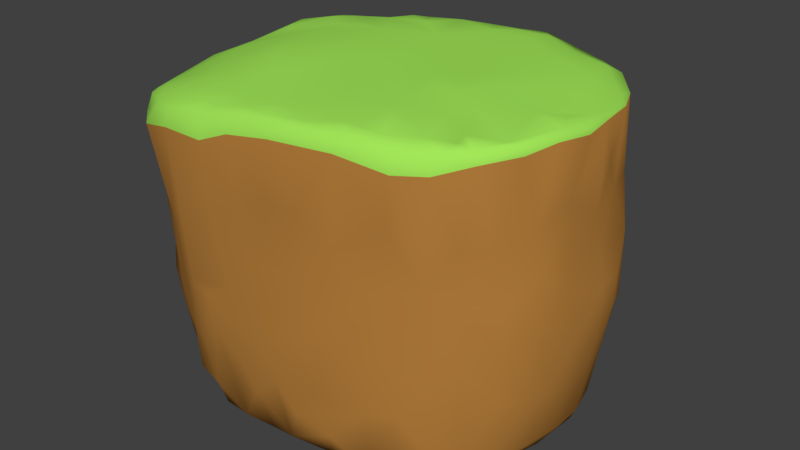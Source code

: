 # Source: CliffModular.blend  (saved by Blender 2.79.0; exported with 4.5.12 LTS)
import bpy
from mathutils import Matrix  # noqa: F401  (used for matrix-valued properties, if any)

bpy.ops.wm.read_factory_settings(use_empty=True)
scene = bpy.context.scene
scene.name = 'Scene'

# ---- collections
col_collection_1 = bpy.data.collections.new('Collection 1'); scene.collection.children.link(col_collection_1)

# ---- materials (node trees are filled in below, after node groups)
mat_walls = bpy.data.materials.new('Walls')
mat_walls.alpha_threshold = 0.0
mat_walls.use_transparent_shadow = False
mat_walls.diffuse_color = (0.4575, 0.2075, 0.04553, 1.0)
mat_walls.roughness = 0.5
mat_walls.specular_intensity = 0.0
mat_grass = bpy.data.materials.new('Grass')
mat_grass.alpha_threshold = 0.0
mat_grass.use_transparent_shadow = False
mat_grass.diffuse_color = (0.3671, 0.8, 0.1007, 1.0)
mat_grass.roughness = 0.5
mat_grass.specular_intensity = 0.0

# ---- material node trees

# ---- world
world_world = bpy.data.worlds.new('World'); scene.world = world_world
world_world.color = (0.05088, 0.05088, 0.05088)
world_world.use_sun_shadow = False
world_world.sun_shadow_jitter_overblur = 0.0
world_world.cycles.sampling_method = 'MANUAL'

# ---- meshes
me_cylinder_003 = bpy.data.meshes.new('Cylinder.003')
me_cylinder_003.from_pydata([(0.7489, -0.5957, 0.05658), (-1.142, 0.00682, -1.09), (-1.044, 0.5855, 0.02506), (0.6307, -0.6755, 0.1319), (-1.106, -0.7123, -0.421), (-1.09, 0.6034, -0.5093), (-0.6953, -0.8822, -0.4632), (0.3838, -0.792, -0.6401), (-1.012, -0.7957, 0.03898), (-1.399, 0.02196, 0.01532), (-1.127, 0.5034, -0.7509), (-0.2142, -0.8531, 0.2031), (-1.312, -0.5864, -0.4748), (-0.7471, 0.7311, 0.8616), (0.1566, -0.8048, -0.9918), (-1.435, -0.3634, -0.4928), (0.5313, -0.7461, -0.606), (0.5416, 0.3862, 0.8915), (-0.8103, 0.6858, -1.033), (-1.318, -0.5177, -0.6842), (-0.544, -0.3913, -1.042), (0.4682, -0.6962, -1.001), (-1.368, -0.3208, -0.7478), (-1.298, -0.5711, -0.1441), (-1.368, 0.3535, 0.7102), (-1.274, -0.6536, 0.6591), (-1.205, 0.4226, 0.3976), (-1.357, 0.259, -0.4609), (1.034, 0.437, -0.4242), (-0.2819, 1.051, -0.2365), (-0.6651, -0.02453, -1.038), (-0.2313, -0.8466, 0.3799), (-1.193, -0.0825, -1.09), (-0.6944, 0.9058, 0.2844), (-1.294, 0.3577, -0.5352), (-1.241, 0.1682, -0.9523), (-1.355, 0.2017, -0.6261), (-0.3207, 0.9496, -0.9808), (-0.9296, 0.7391, -0.467), (-0.9881, 0.662, -0.2277), (-1.188, -0.697, 0.1385), (-0.9063, 0.7432, 0.1408), (-0.08391, 1.158, -0.06658), (0.9395, 0.6359, 0.3793), (0.8415, 0.78, 0.4336), (0.161, 0.8626, 0.8921), (0.5764, 1.057, -0.1574), (-0.9794, 0.546, -1.042), (0.8703, -0.4347, 0.302), (-1.222, 0.5567, 0.7755), (0.9289, -0.4358, 0.01102), (-1.459, 0.1256, 0.6373), (-1.026, 0.0868, -1.092), (-1.423, -0.1199, 0.156), (-1.072, 0.7074, 0.7625), (0.9988, -0.3107, -0.541), (-1.261, -0.7102, 0.5716), (-1.46, -0.116, -0.5195), (-1.061, -0.1898, -1.119), (-1.435, 0.05443, -0.5197), (-0.009394, -0.8396, 0.3813), (0.4023, -0.7659, 0.0662), (-0.4309, -0.9019, -0.4051), (-1.409, -0.362, -0.1231), (0.9338, -0.4337, -0.232), (-1.101, -0.44, -1.098), (0.9213, 0.05253, 0.8594), (-1.387, -0.07184, -0.7598), (-1.47, -0.3732, 0.5744), (-0.7952, -0.8687, -0.4505), (-0.7421, -0.1422, -1.047), (-1.388, -0.5631, 0.5714), (0.1932, -0.8112, 0.2416), (-1.075, -0.7721, 0.6957), (0.3725, -0.8056, -0.9685), (-1.451, -0.1497, 0.3305), (0.8732, 0.624, -0.6924), (-1.253, 0.04244, -0.9772), (0.5196, 1.121, 0.05429), (-1.444, -0.1347, -0.2804), (0.1649, -0.8431, -0.8562), (-1.318, 0.2559, -0.3171), (-0.4171, -0.8522, 0.2971), (0.1367, -0.8591, -0.2071), (0.1284, -0.87, -0.4391), (0.2761, -0.8374, -0.3503), (-0.3496, -0.8655, 0.00768), (-0.8244, 0.7694, -0.7145), (-1.427, 0.06653, -0.2728), (0.9325, 0.7169, 0.04638), (-0.3547, 0.9232, 0.8797), (0.06094, -0.8663, -0.6365), (-1.147, -0.6735, -0.6053), (-1.462, -0.117, 0.6382), (0.4774, -0.7692, -0.2672), (-0.6305, -0.8964, -0.4578), (-0.8942, -0.8827, 0.6228), (-0.5391, -0.1714, -1.032), (-1.355, 0.2063, 0.3278), (-0.08471, -0.8559, 0.03955), (-0.157, -0.9142, -0.5964), (-1.413, -0.446, -0.3086), (-0.1776, -0.8507, 0.7368), (-0.1081, -0.8522, -0.9787), (-0.6923, -0.8493, -0.8987), (-1.179, -0.5153, -0.9671), (-0.2253, 0.9959, -1.011), (-1.139, 0.4555, -0.2421), (-0.6331, -0.8848, 0.62), (-0.2653, -0.9071, -0.3878), (-1.107, -0.6338, -0.9094), (-0.8927, -0.4204, -1.099), (0.5511, 0.9611, -0.4489), (0.4284, 1.052, -0.4433), (0.9327, -0.4169, -0.5375), (0.6946, -0.6606, -0.8391), (0.8241, -0.2711, -1.003), (0.1237, -0.5743, -1.008), (1.051, -0.1874, -0.5391), (1.109, 0.01795, -0.2597), (0.9646, 0.405, -0.8733), (1.037, -0.259, -0.07726), (0.9586, -0.07956, -0.9601), (1.013, 0.2102, -0.8818), (0.8625, 0.2942, -1.006), (-0.1456, 1.05, -0.6551), (-0.3937, 0.9365, -0.8635), (0.8063, -0.03917, -1.007), (0.06886, 1.118, -0.5174), (0.6982, 0.5139, -1.004), (1.023, 0.02137, -0.8717), (-0.255, -0.6838, -1.029), (1.024, -0.2351, 0.1717), (-0.03623, 0.9667, -1.009), (0.9192, 0.3917, -0.9647), (0.513, 0.6523, -1.009), (-0.7777, 0.8257, -0.3422), (-0.4219, 0.886, -1.015), (-0.8588, -0.5732, -1.085), (-0.7773, 0.923, 0.7714), (-0.4122, 0.9888, -0.4498), (-0.3476, 1.049, 0.1663), (-0.4325, 1.037, 0.7895), (-0.3473, 1.0, -0.6478), (0.5687, 0.845, -0.9927), (-0.5162, 0.9543, -0.2503), (-0.153, 1.019, -0.872), (0.0412, 1.035, -0.8819), (-0.07206, -0.8158, 0.8244), (-0.3859, 1.045, 0.5278), (0.333, 1.166, 0.1829), (1.104, 0.3466, -0.2309), (1.099, 0.3575, -0.05097), (1.063, -0.07651, -0.0004556), (1.043, 0.1951, 0.3242), (1.107, 0.2054, -0.06299), (0.8768, 0.5621, -0.8568), (1.072, -0.02812, -0.5777), (-0.1876, 1.075, -0.375), (-0.151, 0.9943, 0.8693), (-0.6795, 0.8353, -0.8723), (-0.1711, 1.065, 0.7957), (0.8784, 0.6274, 0.7949), (1.074, 0.4486, -0.2128), (0.8432, 0.6616, -0.447), (-1.241, -0.379, -0.9946), (1.055, 0.2532, 0.1864), (0.7102, 0.8592, -0.3079), (0.7242, 0.9123, -0.1091), (1.05, 0.4943, 0.1281), (-1.14, 0.4116, -0.9278), (0.6301, 1.057, 0.08156), (-0.03317, 1.166, 0.08065), (0.1393, 1.198, 0.1118), (0.3274, 1.141, -0.2769), (0.3517, 1.168, 0.03731), (0.7406, 0.9284, 0.3302), (0.6254, 0.8533, -0.5845), (-0.2325, 1.075, 0.5588), (0.5578, 1.064, 0.3359), (-0.01646, 1.139, -0.2997), (0.1628, 1.195, -0.11), (0.1284, 1.168, 0.3777), (0.4337, 1.125, 0.3295), (0.4174, 0.9789, -0.5879), (0.1659, 1.118, -0.4697), (-0.06054, 1.099, -0.546), (0.6884, 0.9148, 0.4987), (0.544, 1.014, 0.7988), (0.5951, 0.8473, -0.8931), (0.1186, 1.1, 0.8573), (-0.04654, 1.107, 0.5764), (0.3017, 0.9847, -0.86), (0.1995, 1.002, 0.8745), (0.413, 0.9511, 0.8377), (-0.6008, -0.7262, -1.052), (-1.29, -0.1973, -0.9669), (0.6213, 0.9524, -0.3109), (-0.9168, 0.6924, -0.8365), (-0.9743, -0.6389, -1.066), (-0.3439, 0.7914, -1.016), (0.8808, -0.3607, -0.9687), (0.2226, 0.9702, -0.9994), (0.7398, 0.608, -0.9793), (-1.165, 0.1883, -1.071), (-0.2591, -0.8433, -0.9954), (-0.8171, 0.3624, -1.061), (-0.2724, 0.1413, 0.8833), (-0.6002, 0.8019, -1.021), (-0.871, -0.7998, 0.7478), (-0.8982, -0.8595, 0.7116), (0.9702, -0.2607, -0.8787), (-0.5556, -0.6531, 0.8286), (-0.3946, -0.7756, 0.8262), (0.7179, -0.5293, 0.8525), (0.8261, -0.5302, 0.7733), (0.8015, -0.5261, 0.8446), (0.7772, -0.572, 0.3548), (1.117, 0.204, -0.2091), (0.4974, -0.7446, 0.7074), (0.2091, -0.8092, 0.7548), (0.6929, -0.626, 0.8242), (0.2395, -0.7754, 0.8459), (0.4819, -0.7269, 0.8127), (0.4716, -0.7334, 0.4216), (0.1596, -0.6802, 0.8633), (-0.2226, -0.7942, 0.8359), (-0.5462, -0.7961, 0.7987), (-0.258, -0.6554, 0.8484), (0.00773, -0.5843, 0.8653), (-0.3782, -0.0446, 0.8801), (-1.07, 0.5815, 0.8424), (-0.5082, 0.7594, 0.8761), (-0.6606, 0.8459, 0.8651), (-0.6073, 0.5163, 0.8713), (-1.004, -0.6557, 0.7595), (-0.6453, -0.1004, 0.8784), (-0.7252, 0.3564, 0.8678), (-1.192, 0.3429, 0.8005), (-0.9225, 0.4657, 0.8505), (-0.9533, -0.4675, 0.7995), (-1.044, 0.6598, 0.8361), (-0.8449, 0.03865, 0.8678), (-0.6781, -0.8541, 0.7395), (-0.5128, -0.1429, 0.8789), (-0.5754, 0.2636, 0.8797), (-0.4279, -0.181, 0.8765), (-0.3774, -0.8329, 0.8052), (-1.25, 0.3787, 0.7946), (-0.9305, 0.3285, 0.8492), (0.9434, -0.3357, 0.8483), (-1.229, 0.4775, 0.817), (-0.007619, 1.023, 0.8671), (-0.4529, 0.07452, 0.8822), (-1.156, -0.48, 0.7326), (-0.8128, -0.6711, 0.794), (-1.302, 0.1373, 0.7494), (0.2697, -0.6756, 0.8641), (-0.3641, 0.38, 0.8835), (-0.8429, -0.12, 0.8668), (0.7168, 0.6004, 0.8733), (-0.9569, -0.05523, 0.8487), (-0.7178, -0.2415, 0.8706), (-1.078, 0.1567, 0.8239), (-0.8957, 0.6765, 0.8528), (-0.9277, 0.7388, 0.8105), (-0.4598, -0.4015, 0.8639), (0.3706, -0.1178, 0.8894), (-1.187, -0.6274, 0.7083), (-1.215, -0.09305, 0.7716), (-1.314, -0.3273, 0.6864), (-0.5871, -0.3673, 0.8651), (0.06486, 0.2395, 0.8861), (0.1073, 0.0292, 0.8857), (-0.1582, 0.3706, 0.8841), (0.3403, 0.003222, 0.8956), (0.3831, 0.6831, 0.8927), (0.2115, 0.5133, 0.8915), (0.1785, -0.2291, 0.8763), (0.456, 0.05122, 0.8978), (-0.09274, 0.004521, 0.881), (0.293, 0.155, 0.8966), (-0.04604, -0.1541, 0.8758), (1.03, 0.08641, 0.8264), (0.9828, -0.07655, 0.854), (0.5514, 0.7704, 0.878), (0.839, 0.3739, 0.8643), (0.7924, -0.01825, 0.8672), (0.6883, 0.8115, 0.8547), (0.9509, -0.3402, 0.7914), (1.007, -0.1509, 0.8126), (0.7146, -0.5768, 0.8483), (0.4817, -0.3092, 0.8574), (1.009, 0.348, 0.5525), (1.042, 0.0659, 0.7916), (0.9839, 0.219, 0.8365), (0.5763, -0.5645, 0.852), (0.9654, 0.4444, 0.7969), (0.2268, -0.3893, 0.8753), (0.6784, -0.4229, 0.8498), (-0.2704, -0.3716, 0.8699), (-0.1989, -0.2265, 0.8746), (-1.284, 0.2709, -0.00141), (-1.355, 0.1139, -0.7606), (0.5654, -0.1854, 0.8719), (-1.417, 0.01796, 0.2903), (-1.435, -0.1603, -0.06613), (-1.409, -0.3298, 0.2278), (-1.307, -0.5568, 0.1948), (-1.372, -0.5305, 0.6265), (-1.222, 0.3588, -0.8157), (-1.143, 0.4664, 0.1048), (-1.044, 0.6234, 0.3593), (-0.8041, 0.8478, 0.8183), (-0.8898, 0.8565, 0.746), (-0.712, 0.8497, -0.7579), (-0.5862, 0.9095, 0.8543), (-0.6395, 0.9928, 0.7687), (-0.5375, 0.9385, -0.7079), (-0.3589, 1.007, 0.8352), (-0.2644, 1.072, 0.3938), (-0.2826, 1.033, -0.4586), (-0.9308, -0.7624, -0.9248), (-0.9013, -0.2856, 0.8384), (-0.09619, 0.8632, 0.8829), (0.05009, 0.9403, 0.89), (-0.9354, -0.7846, -0.631), (-0.2997, 0.6265, 0.8766), (-1.41, -0.3506, 0.6439), (-0.9399, -0.7948, -0.4109), (-1.132, -0.8206, 0.5621), (-0.7538, -0.8641, -0.6448), (-0.5559, 0.1192, 0.8809), (-0.06454, -0.3461, 0.8747), (-0.05437, 0.1265, 0.8832), (-1.29, -0.5986, 0.6671), (0.8812, -0.3787, 0.8529), (-0.8102, -0.8667, -0.2576), (-1.299, -0.5118, 0.6786), (-0.6989, -0.5104, 0.8383), (0.3961, -0.6712, 0.856), (1.031, 0.2473, 0.8099), (-0.007956, -0.7544, 0.8433), (-0.3278, -0.8858, -0.7693), (-0.4377, -0.8901, -0.6114), (-0.5245, -0.8749, -0.2059), (-0.6047, -0.8709, 0.1801), (-0.4455, -0.8678, 0.6963), (1.084, 0.1946, -0.4813), (0.088, -0.8489, -0.7356), (1.026, -0.02652, 0.4733), (-0.6906, -0.8657, -0.2988), (-0.05289, -0.8675, -0.7942), (0.9751, -0.2318, 0.4074), (-0.4469, -0.8627, -0.9895), (0.9055, -0.4072, -0.8533), (0.7941, -0.5795, -0.319), (0.8042, -0.5531, -0.877), (0.6523, -0.689, -0.4112), (0.6673, -0.6648, 0.7205), (0.7581, 0.8513, 0.8202), (0.8202, 0.8589, 0.2331), (1.011, 0.4077, 0.3899), (0.9732, 0.5193, 0.7844), (0.6856, 0.8225, -0.4489), (0.7196, 0.7725, -0.6926), (0.8904, 0.7118, 0.7767), (0.8946, 0.6767, -0.1625), (0.3625, 1.112, 0.4665), (0.4781, 0.9232, -0.7155), (-0.09371, 1.119, 0.3235), (0.3257, 1.074, 0.8207), (0.209, 1.028, -0.7101), (-0.6626, -0.8127, -1.031), (-0.6975, -0.7734, 0.7847), (-0.03514, 1.056, -0.7299), (-1.375, 0.1917, 0.7183), (0.5468, -0.7442, -0.9536), (-1.19, -0.2578, -1.094), (-1.384, -0.1042, 0.7067), (0.8014, -0.5149, -0.9763), (0.9713, 0.2217, -0.9617), (0.887, 0.5047, 0.8371), (0.3216, 0.8879, 0.8818)], [], [(34, 81, 107), (20, 138, 111), (362, 154, 166), (114, 356, 357), (116, 21, 117), (60, 72, 220), (12, 15, 19), (377, 115, 16), (93, 376, 51), (311, 26, 312), (313, 139, 314), (165, 105, 22), (116, 117, 127), (67, 22, 57), (380, 377, 21), (313, 54, 265), (48, 217, 0), (174, 181, 175), (33, 141, 145), (52, 206, 30), (87, 198, 38), (98, 24, 26), (106, 97, 30), (34, 36, 27), (378, 32, 58), (49, 54, 26), (88, 57, 79), (9, 306, 53), (77, 196, 67), (57, 22, 15), (6, 69, 331), (307, 68, 75), (63, 101, 23), (309, 71, 25), (8, 330, 40), (52, 30, 58), (131, 117, 14), (58, 138, 65), (7, 74, 16), (243, 227, 374), (351, 95, 62), (347, 31, 102), (346, 337, 345), (138, 131, 195), (72, 61, 224), (350, 353, 132), (32, 378, 196), (0, 217, 3), (62, 344, 109), (289, 250, 215), (137, 37, 200), (208, 137, 200), (154, 362, 293), (29, 321, 140), (367, 167, 89), (347, 102, 247), (50, 121, 132), (176, 44, 361), (168, 46, 171), (361, 171, 176), (171, 78, 183), (317, 316, 142), (33, 317, 141), (24, 251, 49), (311, 312, 2), (107, 5, 34), (97, 106, 117), (313, 317, 139), (93, 51, 75), (243, 347, 247), (56, 25, 71), (255, 212, 339), (60, 99, 72), (20, 131, 138), (10, 5, 198), (29, 180, 158), (276, 17, 260), (160, 198, 87), (20, 111, 70), (51, 305, 75), (8, 329, 337), (319, 142, 316), (37, 126, 146), (45, 276, 383), (45, 325, 324), (167, 168, 89), (380, 357, 115), (39, 2, 41), (30, 206, 200), (303, 310, 35), (110, 326, 92), (1, 204, 52), (15, 79, 57), (79, 15, 101), (56, 71, 308), (12, 23, 101), (199, 110, 105), (88, 302, 81), (199, 195, 373), (63, 79, 101), (96, 210, 73), (30, 97, 70), (346, 82, 108), (103, 131, 14), (60, 31, 11), (61, 72, 83), (346, 345, 86), (61, 85, 94), (354, 373, 195), (344, 343, 100), (345, 62, 109), (58, 111, 138), (222, 220, 223), (45, 383, 193), (114, 64, 356), (8, 96, 330), (103, 14, 80), (69, 337, 329), (45, 277, 276), (88, 59, 57), (18, 47, 198), (47, 52, 204), (350, 154, 341), (32, 1, 58), (364, 112, 197), (199, 322, 110), (317, 33, 139), (195, 205, 354), (367, 163, 28), (4, 12, 92), (39, 41, 136), (148, 102, 220), (368, 179, 183), (115, 356, 358), (33, 136, 41), (169, 89, 43), (324, 325, 159), (272, 277, 274), (9, 53, 305), (330, 73, 56), (208, 18, 160), (302, 311, 107), (31, 60, 102), (71, 307, 308), (208, 206, 47), (276, 260, 285), (255, 209, 374), (160, 87, 315), (240, 254, 235), (331, 104, 6), (12, 19, 92), (70, 58, 30), (71, 309, 68), (93, 328, 379), (210, 96, 243), (233, 316, 313), (115, 377, 380), (112, 364, 177), (243, 247, 227), (235, 254, 268), (26, 311, 302), (209, 235, 73), (268, 25, 73), (19, 22, 105), (306, 9, 79), (66, 284, 283), (82, 347, 108), (34, 10, 310), (64, 0, 356), (23, 12, 4), (91, 349, 7), (48, 0, 50), (240, 235, 255), (216, 221, 215), (343, 103, 100), (69, 326, 331), (216, 215, 250), (378, 58, 65), (212, 266, 271), (277, 45, 327), (213, 247, 226), (148, 220, 222), (213, 228, 212), (20, 97, 131), (354, 104, 373), (65, 105, 165), (91, 85, 84), (65, 138, 199), (222, 223, 340), (75, 53, 307), (223, 220, 219), (359, 215, 221), (86, 109, 99), (295, 286, 287), (337, 96, 8), (344, 100, 109), (54, 314, 312), (217, 48, 215), (303, 59, 36), (117, 21, 14), (336, 216, 250), (100, 352, 91), (216, 214, 291), (95, 354, 344), (219, 224, 3), (344, 354, 343), (7, 16, 85), (310, 303, 36), (109, 100, 84), (104, 95, 6), (277, 272, 281), (86, 11, 82), (359, 223, 219), (72, 99, 83), (95, 344, 62), (3, 224, 61), (22, 67, 196), (16, 74, 377), (104, 354, 95), (219, 220, 224), (86, 99, 11), (179, 368, 188), (94, 85, 16), (346, 86, 82), (272, 274, 334), (103, 352, 100), (302, 9, 98), (29, 158, 321), (90, 159, 319), (234, 13, 264), (32, 196, 77), (75, 68, 93), (9, 88, 79), (67, 59, 303), (96, 346, 108), (148, 222, 342), (331, 326, 104), (354, 205, 343), (343, 205, 103), (103, 205, 131), (61, 94, 3), (21, 74, 14), (109, 83, 99), (286, 295, 297), (164, 28, 76), (219, 3, 359), (226, 148, 342), (94, 16, 358), (304, 279, 267), (216, 299, 214), (281, 272, 273), (1, 77, 204), (126, 143, 146), (204, 170, 47), (85, 83, 84), (70, 97, 20), (308, 23, 40), (212, 374, 227), (240, 255, 339), (310, 170, 35), (226, 342, 228), (325, 45, 193), (255, 374, 212), (279, 275, 267), (322, 199, 104), (308, 63, 23), (272, 334, 273), (78, 150, 183), (23, 4, 40), (74, 80, 14), (31, 347, 82), (34, 27, 81), (268, 338, 335), (212, 228, 266), (13, 233, 313), (107, 311, 2), (176, 179, 187), (11, 31, 82), (136, 38, 39), (104, 199, 373), (159, 325, 252), (310, 10, 170), (107, 2, 39), (87, 38, 136), (260, 17, 286), (40, 330, 56), (92, 105, 110), (145, 136, 33), (305, 53, 75), (98, 305, 51), (58, 70, 111), (81, 302, 107), (2, 312, 41), (26, 54, 312), (37, 106, 200), (329, 4, 326), (24, 51, 376), (264, 231, 239), (160, 18, 198), (345, 351, 62), (9, 302, 88), (304, 299, 336), (352, 349, 91), (99, 60, 11), (13, 313, 265), (145, 141, 29), (204, 35, 170), (6, 95, 351), (324, 159, 90), (90, 232, 327), (85, 61, 83), (281, 17, 277), (4, 92, 326), (90, 319, 316), (324, 90, 327), (46, 168, 197), (281, 279, 17), (46, 174, 78), (86, 345, 109), (281, 275, 279), (336, 250, 284), (138, 195, 199), (304, 287, 279), (40, 56, 308), (279, 287, 286), (216, 291, 221), (68, 307, 71), (67, 57, 59), (352, 103, 80), (337, 351, 345), (216, 336, 299), (69, 329, 326), (279, 286, 17), (315, 136, 318), (5, 107, 39), (88, 81, 27), (53, 306, 307), (382, 162, 260), (312, 314, 41), (64, 50, 0), (336, 284, 287), (286, 297, 382), (289, 215, 48), (8, 4, 329), (54, 49, 241), (66, 295, 287), (305, 98, 9), (68, 328, 93), (7, 85, 91), (286, 382, 260), (1, 52, 58), (285, 288, 194), (74, 7, 80), (52, 47, 206), (358, 16, 115), (326, 110, 322), (217, 359, 3), (13, 327, 232), (5, 38, 198), (37, 146, 106), (317, 313, 316), (36, 59, 27), (304, 292, 299), (63, 306, 79), (365, 76, 156), (307, 306, 63), (13, 234, 327), (89, 169, 367), (12, 101, 15), (195, 131, 205), (37, 137, 126), (209, 73, 210), (65, 165, 378), (247, 102, 148), (40, 4, 8), (13, 265, 264), (258, 327, 234), (126, 318, 143), (5, 39, 38), (42, 181, 180), (29, 140, 145), (106, 30, 200), (268, 335, 25), (87, 136, 315), (212, 227, 213), (213, 227, 247), (29, 42, 180), (210, 243, 209), (255, 235, 209), (268, 73, 235), (73, 25, 56), (326, 322, 104), (59, 88, 27), (34, 310, 36), (371, 190, 193), (217, 215, 359), (268, 254, 338), (1, 32, 77), (289, 48, 353), (287, 284, 66), (260, 288, 285), (283, 284, 290), (204, 77, 35), (19, 15, 22), (283, 290, 294), (349, 352, 80), (295, 283, 341), (283, 294, 341), (24, 98, 51), (303, 77, 67), (84, 100, 91), (295, 341, 297), (77, 303, 35), (374, 209, 243), (0, 358, 356), (351, 337, 6), (83, 109, 84), (290, 350, 294), (48, 50, 132), (304, 336, 287), (92, 19, 105), (3, 358, 0), (316, 233, 232), (339, 212, 271), (33, 41, 314), (289, 353, 290), (358, 3, 94), (6, 337, 69), (49, 251, 241), (337, 346, 96), (93, 379, 376), (66, 283, 295), (284, 250, 290), (307, 63, 308), (113, 372, 174), (232, 90, 316), (264, 239, 234), (213, 226, 228), (54, 313, 314), (247, 148, 226), (319, 159, 161), (65, 199, 105), (10, 34, 5), (302, 98, 26), (24, 49, 26), (277, 17, 276), (372, 185, 174), (285, 194, 383), (281, 273, 275), (33, 314, 139), (325, 193, 252), (276, 285, 383), (274, 277, 327), (113, 112, 184), (114, 357, 355), (112, 113, 46), (124, 135, 129), (117, 131, 97), (42, 29, 141), (370, 320, 178), (375, 186, 128), (47, 170, 198), (143, 140, 321), (208, 318, 126), (119, 121, 118), (116, 122, 201), (55, 64, 114), (55, 118, 121), (120, 123, 381), (124, 381, 122), (122, 130, 211), (55, 355, 118), (202, 133, 147), (362, 169, 43), (124, 203, 134), (125, 375, 146), (357, 356, 115), (315, 318, 160), (367, 164, 167), (128, 186, 180), (341, 154, 293), (144, 203, 135), (203, 189, 156), (208, 47, 18), (206, 208, 200), (106, 127, 117), (122, 116, 127), (48, 132, 353), (121, 119, 153), (143, 125, 146), (127, 106, 124), (106, 135, 124), (194, 188, 371), (123, 130, 122), (174, 175, 78), (155, 152, 166), (203, 144, 189), (134, 156, 120), (173, 150, 175), (218, 151, 152), (120, 156, 76), (208, 126, 137), (21, 116, 380), (363, 43, 366), (164, 76, 364), (366, 44, 360), (365, 189, 369), (360, 187, 188), (133, 106, 146), (135, 106, 133), (185, 181, 174), (369, 192, 372), (368, 182, 190), (185, 128, 180), (181, 42, 172), (182, 370, 191), (127, 124, 122), (377, 74, 21), (134, 203, 156), (320, 141, 149), (147, 375, 372), (201, 211, 355), (141, 317, 149), (134, 120, 381), (201, 355, 380), (147, 372, 192), (381, 124, 134), (55, 121, 64), (375, 147, 146), (208, 160, 318), (202, 189, 144), (55, 114, 355), (135, 202, 144), (318, 136, 145), (202, 192, 189), (143, 318, 140), (150, 173, 182), (151, 163, 152), (152, 169, 166), (348, 130, 123), (318, 145, 140), (132, 121, 153), (119, 118, 157), (155, 153, 119), (154, 155, 166), (157, 348, 119), (348, 218, 119), (348, 123, 151), (119, 218, 155), (157, 118, 130), (28, 120, 76), (369, 177, 365), (189, 365, 156), (120, 28, 151), (383, 194, 193), (151, 123, 120), (348, 157, 130), (154, 153, 155), (161, 190, 191), (370, 173, 172), (158, 186, 125), (370, 178, 191), (118, 211, 130), (320, 370, 141), (178, 142, 161), (155, 218, 152), (163, 169, 152), (164, 367, 28), (165, 22, 196), (167, 364, 197), (168, 361, 89), (288, 188, 194), (169, 362, 166), (170, 10, 198), (171, 46, 78), (361, 44, 43), (172, 42, 141), (365, 364, 76), (357, 380, 355), (173, 181, 172), (175, 150, 78), (211, 118, 355), (149, 142, 178), (177, 369, 184), (233, 13, 232), (179, 171, 183), (180, 186, 158), (181, 185, 180), (182, 173, 370), (183, 150, 182), (184, 369, 372), (363, 362, 43), (185, 372, 128), (44, 366, 43), (186, 375, 125), (142, 149, 317), (143, 321, 125), (187, 360, 44), (368, 371, 188), (190, 182, 191), (191, 178, 161), (142, 319, 161), (321, 158, 125), (192, 369, 189), (193, 190, 252), (194, 371, 193), (190, 161, 252), (260, 162, 288), (361, 168, 171), (218, 348, 151), (162, 360, 288), (122, 381, 123), (364, 365, 177), (168, 167, 197), (112, 177, 184), (89, 361, 43), (362, 363, 293), (50, 64, 121), (378, 165, 196), (112, 46, 197), (113, 184, 372), (320, 149, 178), (169, 163, 367), (28, 163, 151), (80, 7, 349), (364, 167, 164), (181, 173, 175), (202, 147, 192), (154, 350, 153), (368, 183, 182), (113, 174, 46), (124, 129, 203), (201, 122, 211), (133, 146, 147), (375, 128, 372), (135, 203, 129), (133, 202, 135), (179, 188, 187), (171, 179, 176), (370, 172, 141), (371, 368, 190), (176, 187, 44), (132, 153, 350), (290, 353, 350), (201, 380, 116), (45, 324, 327), (382, 297, 162), (360, 162, 366), (258, 207, 274), (207, 332, 253), (225, 222, 257), (340, 257, 222), (108, 243, 96), (207, 258, 332), (237, 245, 234), (243, 108, 347), (259, 262, 236), (296, 221, 291), (96, 73, 330), (224, 220, 72), (259, 236, 245), (340, 223, 296), (214, 299, 296), (274, 327, 258), (214, 296, 291), (274, 207, 334), (60, 220, 102), (258, 234, 245), (258, 245, 332), (221, 296, 223), (221, 223, 359), (229, 228, 342), (340, 298, 257), (230, 300, 301), (254, 269, 270), (342, 225, 229), (263, 238, 256), (234, 239, 249), (259, 245, 242), (298, 225, 257), (269, 240, 261), (231, 264, 241), (249, 245, 237), (230, 244, 246), (261, 263, 269), (246, 271, 266), (236, 244, 332), (237, 234, 249), (263, 249, 238), (242, 263, 261), (333, 282, 301), (265, 241, 264), (251, 231, 241), (231, 251, 248), (231, 248, 238), (262, 244, 236), (289, 290, 250), (294, 350, 341), (341, 363, 297), (222, 225, 342), (270, 338, 254), (298, 278, 333), (263, 242, 249), (259, 323, 262), (244, 262, 271), (238, 248, 256), (239, 238, 249), (229, 298, 333), (262, 339, 271), (229, 333, 300), (301, 300, 333), (240, 339, 323), (225, 298, 229), (244, 230, 253), (245, 236, 332), (259, 261, 323), (300, 266, 228), (245, 249, 242), (261, 259, 242), (228, 229, 300), (231, 238, 239), (230, 246, 300), (253, 332, 244), (266, 300, 246), (262, 323, 339), (323, 261, 240), (54, 241, 265), (256, 269, 263), (244, 271, 246), (269, 254, 240), (298, 340, 296), (363, 341, 293), (230, 280, 207), (280, 301, 282), (188, 288, 360), (207, 253, 230), (298, 296, 292), (296, 299, 292), (267, 278, 292), (282, 333, 278), (334, 280, 273), (301, 280, 230), (207, 280, 334), (267, 275, 273), (292, 278, 298), (304, 267, 292), (273, 282, 278), (273, 280, 282), (278, 267, 273), (309, 338, 328), (25, 335, 309), (366, 162, 363), (376, 248, 251), (297, 363, 162), (161, 159, 252), (328, 338, 270), (338, 309, 335), (248, 376, 256), (328, 68, 309), (24, 376, 251), (270, 379, 328), (379, 270, 269), (256, 379, 269), (379, 256, 376)])
me_cylinder_003.polygons.foreach_set('use_smooth', [True] * 764)
me_cylinder_003.polygons.foreach_set('material_index', [0, 0, 0, 0, 0, 0, 0, 0, 1, 0, 1, 0, 0, 0, 0, 1, 0, 0, 0, 0, 0, 0, 0, 0, 0, 0, 0, 0, 0, 0, 0, 0, 0, 1, 0, 0, 0, 0, 0, 1, 0, 0, 0, 0, 0, 0, 0, 0, 0, 1, 0, 0, 0, 0, 0, 1, 0, 0, 0, 0, 0, 1, 0, 1, 0, 0, 0, 1, 0, 1, 1, 1, 0, 0, 0, 0, 1, 0, 0, 0, 0, 1, 0, 1, 1, 0, 0, 0, 0, 0, 0, 0, 0, 0, 0, 0, 0, 0, 0, 0, 1, 0, 0, 0, 0, 0, 0, 0, 0, 0, 0, 0, 1, 1, 0, 0, 0, 0, 1, 0, 0, 0, 0, 0, 0, 0, 0, 0, 0, 0, 0, 1, 0, 0, 0, 0, 1, 1, 0, 1, 0, 0, 0, 0, 0, 1, 1, 0, 1, 0, 0, 0, 1, 1, 1, 1, 0, 0, 1, 1, 0, 1, 1, 0, 0, 1, 0, 0, 0, 0, 0, 0, 1, 1, 0, 0, 1, 0, 1, 1, 1, 1, 1, 0, 0, 0, 0, 0, 1, 0, 1, 1, 0, 1, 0, 0, 0, 0, 0, 0, 1, 0, 1, 0, 0, 0, 0, 0, 0, 0, 1, 0, 1, 0, 0, 0, 0, 0, 0, 0, 0, 0, 0, 0, 1, 0, 0, 0, 1, 1, 0, 0, 0, 0, 0, 1, 0, 0, 0, 0, 0, 0, 0, 1, 0, 0, 1, 0, 1, 1, 1, 0, 0, 0, 0, 0, 0, 1, 1, 0, 1, 1, 1, 1, 0, 0, 1, 0, 0, 0, 0, 0, 1, 1, 1, 0, 0, 0, 0, 0, 1, 0, 0, 0, 1, 0, 0, 0, 0, 0, 0, 0, 0, 0, 0, 0, 1, 1, 0, 0, 0, 1, 0, 0, 1, 0, 0, 0, 1, 1, 0, 1, 0, 1, 1, 0, 1, 0, 0, 1, 1, 0, 1, 0, 1, 1, 0, 0, 0, 0, 1, 0, 1, 0, 0, 0, 0, 1, 0, 0, 1, 1, 0, 0, 1, 1, 0, 1, 0, 1, 0, 1, 0, 0, 0, 0, 0, 1, 0, 0, 1, 0, 1, 0, 0, 0, 1, 0, 0, 0, 0, 1, 0, 1, 0, 1, 1, 0, 0, 0, 0, 0, 1, 0, 1, 1, 0, 1, 1, 1, 1, 0, 0, 0, 1, 0, 1, 0, 0, 1, 1, 1, 0, 0, 1, 0, 1, 1, 0, 0, 0, 1, 0, 1, 0, 0, 0, 0, 0, 1, 0, 0, 1, 1, 0, 0, 0, 0, 1, 0, 1, 1, 1, 0, 0, 1, 1, 1, 1, 1, 1, 0, 0, 0, 0, 1, 0, 1, 1, 0, 1, 1, 1, 0, 0, 0, 0, 0, 0, 0, 0, 0, 0, 0, 0, 0, 0, 0, 0, 0, 0, 0, 0, 0, 0, 0, 0, 0, 0, 0, 0, 0, 0, 0, 0, 0, 0, 0, 0, 0, 0, 0, 1, 0, 0, 0, 0, 0, 0, 0, 0, 0, 0, 0, 0, 0, 0, 0, 0, 0, 0, 0, 0, 0, 0, 0, 0, 0, 0, 0, 0, 0, 0, 0, 0, 0, 0, 0, 0, 0, 0, 0, 0, 0, 0, 0, 0, 0, 0, 0, 0, 0, 0, 0, 0, 0, 0, 0, 0, 0, 0, 0, 0, 0, 1, 0, 0, 0, 0, 0, 0, 0, 0, 0, 0, 0, 0, 0, 0, 0, 0, 1, 0, 0, 0, 0, 0, 0, 0, 0, 0, 0, 0, 0, 1, 0, 0, 0, 0, 0, 0, 0, 0, 0, 0, 0, 0, 0, 0, 0, 0, 1, 0, 0, 1, 1, 1, 1, 0, 0, 1, 0, 0, 0, 0, 0, 0, 0, 0, 0, 0, 0, 0, 0, 0, 0, 0, 0, 0, 0, 0, 0, 0, 0, 0, 0, 0, 0, 0, 0, 0, 0, 0, 0, 0, 1, 1, 1, 1, 1, 1, 1, 1, 1, 1, 1, 1, 1, 1, 0, 1, 1, 1, 1, 1, 1, 0, 1, 1, 1, 1, 1, 1, 1, 1, 1, 1, 1, 1, 1, 1, 1, 1, 1, 1, 1, 1, 1, 1, 1, 1, 1, 1, 1, 1, 1, 1, 0, 1, 1, 1, 1, 1, 1, 1, 1, 1, 1, 1, 1, 1, 1, 1, 1, 1, 1, 1, 1, 1, 1, 1, 1, 1, 1, 1, 1, 1, 1, 1, 1, 1, 0, 1, 1, 1, 1, 1, 1, 1, 1, 1, 1, 1, 1, 1, 1, 1, 1, 1, 1, 1, 1, 1, 1, 1, 1, 1, 1, 1, 1, 1, 1, 1, 1])
me_cylinder_003.materials.append(mat_walls)
me_cylinder_003.materials.append(mat_grass)
me_cylinder_003.use_remesh_preserve_volume = False
me_cylinder_003.use_remesh_preserve_attributes = False
me_cylinder_003.use_mirror_vertex_groups = False
me_cylinder_003.update()

# ---- objects
ob_cylinder_002 = bpy.data.objects.new('Cylinder.002', me_cylinder_003)

# ---- transforms, parenting, visibility, modifiers, constraints
ob_cylinder_002.location = (0.0, 0.0, 0.0)
ob_cylinder_002.lineart.crease_threshold = 0.0

# ---- collection membership
col_collection_1.objects.link(ob_cylinder_002)

# ---- scene / render settings (as saved in the file)
scene.frame_start = 1; scene.frame_end = 250; scene.frame_set(1)
scene.render.engine = 'BLENDER_EEVEE_NEXT'
scene.render.resolution_percentage = 50
scene.render.dither_intensity = 0.0
scene.cycles.use_denoising = False
scene.cycles.samples = 128
scene.cycles.sampling_pattern = 'TABULATED_SOBOL'
scene.cycles.light_sampling_threshold = 0.0
scene.cycles.use_adaptive_sampling = False
scene.cycles.use_light_tree = False
scene.cycles.blur_glossy = 0.0
scene.cycles.sample_clamp_indirect = 0.0
scene.view_settings.view_transform = 'Standard'
bpy.context.view_layer.update()

# ---- added for rendering (the .blend has no active camera and no usable light): camera, sun
cam_auto = bpy.data.cameras.new('AutoCamera')
cam_auto.lens = 50.0
cam_auto.sensor_width = 36.0
cam_auto.clip_end = 1000.0
ob_auto_camera = bpy.data.objects.new('AutoCamera', cam_auto)
scene.collection.objects.link(ob_auto_camera)
ob_auto_camera.location = (3.43346, -4.19029, 2.77738)
ob_auto_camera.rotation_euler = (1.09748, -7.21219e-08, 0.694738)
scene.camera = ob_auto_camera
light_auto_sun = bpy.data.lights.new('AutoSun', 'SUN')
light_auto_sun.energy = 3.0
light_auto_sun.angle = 0.0523599
ob_auto_sun = bpy.data.objects.new('AutoSun', light_auto_sun)
scene.collection.objects.link(ob_auto_sun)
ob_auto_sun.rotation_euler = (0.872665, 0.174533, 0.523599)
bpy.context.view_layer.update()
